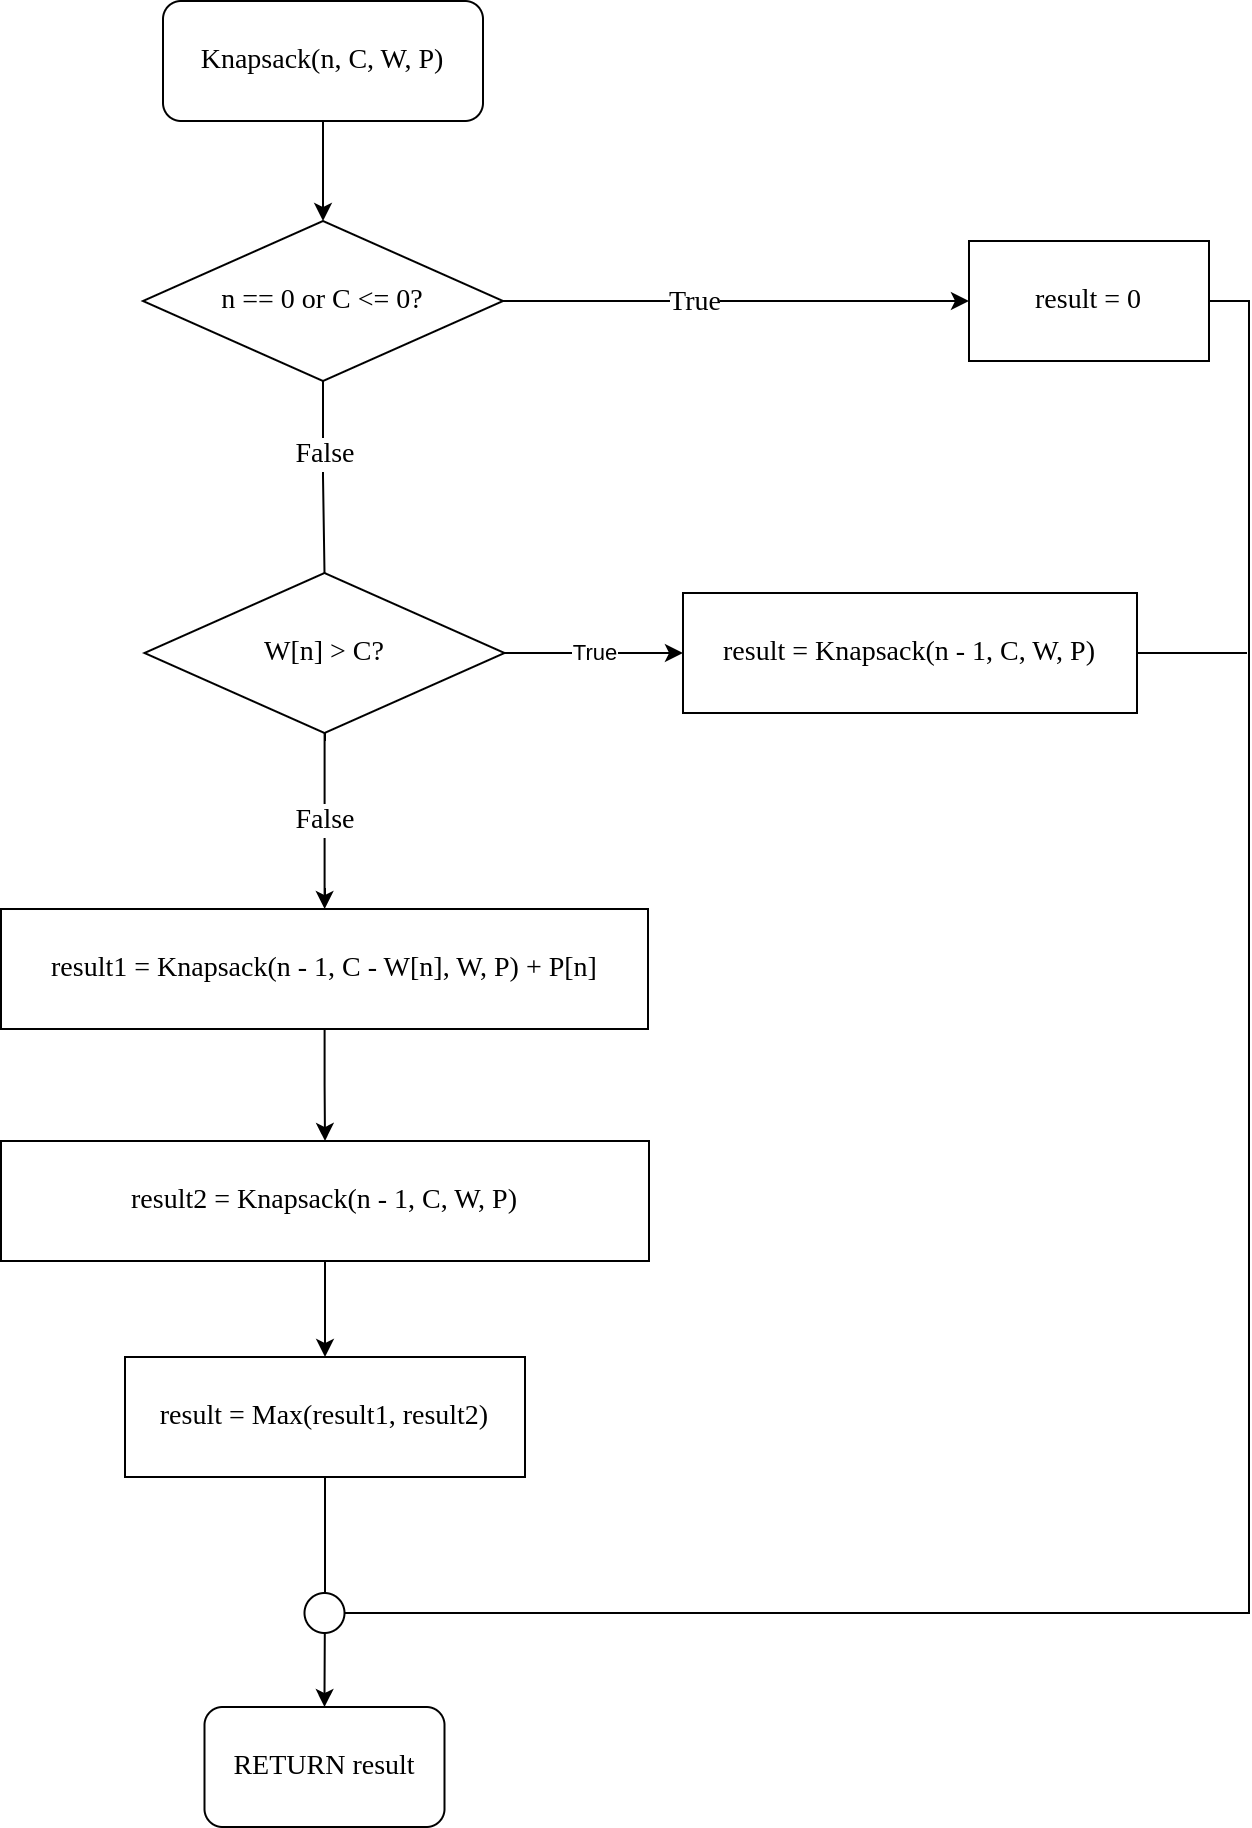

The diagram above was exported from draw.io. Its source (the exported page's mxGraphModel, read from the mxfile embedded in the PNG):
<mxGraphModel dx="1422" dy="1204" grid="0" gridSize="10" guides="1" tooltips="1" connect="1" arrows="1" fold="1" page="0" pageScale="1" pageWidth="827" pageHeight="1169" math="0" shadow="0">
  <root>
    <mxCell id="0" />
    <mxCell id="1" parent="0" />
    <mxCell id="VSrPSqZ0pAPZs0tndOgj-1" style="edgeStyle=orthogonalEdgeStyle;rounded=0;orthogonalLoop=1;jettySize=auto;html=1;entryX=0.5;entryY=0;entryDx=0;entryDy=0;fontColor=default;fontSize=14;fontFamily=Times New Roman;" parent="1" source="VSrPSqZ0pAPZs0tndOgj-2" target="VSrPSqZ0pAPZs0tndOgj-8" edge="1">
      <mxGeometry relative="1" as="geometry" />
    </mxCell>
    <mxCell id="VSrPSqZ0pAPZs0tndOgj-2" value="Knapsack(n, C, W, P)" style="rounded=1;whiteSpace=wrap;html=1;fontSize=14;fontFamily=Times New Roman;" parent="1" vertex="1">
      <mxGeometry x="359" y="-151" width="160" height="60" as="geometry" />
    </mxCell>
    <mxCell id="VSrPSqZ0pAPZs0tndOgj-3" value="RETURN result" style="rounded=1;whiteSpace=wrap;html=1;fontSize=14;fontFamily=Times New Roman;" parent="1" vertex="1">
      <mxGeometry x="379.75" y="702" width="120" height="60" as="geometry" />
    </mxCell>
    <mxCell id="VSrPSqZ0pAPZs0tndOgj-4" value="False" style="edgeStyle=orthogonalEdgeStyle;rounded=0;orthogonalLoop=1;jettySize=auto;html=1;fontSize=14;fontFamily=Times New Roman;startArrow=none;" parent="1" source="gUAUNLvuAkHty85G9jvz-2" target="VSrPSqZ0pAPZs0tndOgj-10" edge="1">
      <mxGeometry relative="1" as="geometry" />
    </mxCell>
    <mxCell id="VSrPSqZ0pAPZs0tndOgj-6" style="edgeStyle=orthogonalEdgeStyle;rounded=0;orthogonalLoop=1;jettySize=auto;html=1;entryX=0;entryY=0.5;entryDx=0;entryDy=0;fontSize=14;fontFamily=Times New Roman;" parent="1" source="VSrPSqZ0pAPZs0tndOgj-8" target="VSrPSqZ0pAPZs0tndOgj-12" edge="1">
      <mxGeometry relative="1" as="geometry" />
    </mxCell>
    <mxCell id="VSrPSqZ0pAPZs0tndOgj-7" value="True" style="edgeLabel;html=1;align=center;verticalAlign=middle;resizable=0;points=[];fontSize=14;fontColor=default;fontFamily=Times New Roman;" parent="VSrPSqZ0pAPZs0tndOgj-6" vertex="1" connectable="0">
      <mxGeometry x="-0.1818" relative="1" as="geometry">
        <mxPoint as="offset" />
      </mxGeometry>
    </mxCell>
    <mxCell id="VSrPSqZ0pAPZs0tndOgj-8" value="n == 0 or C &amp;lt;= 0?" style="rhombus;whiteSpace=wrap;html=1;fontSize=14;fontFamily=Times New Roman;" parent="1" vertex="1">
      <mxGeometry x="349" y="-41" width="180" height="80" as="geometry" />
    </mxCell>
    <mxCell id="VSrPSqZ0pAPZs0tndOgj-9" style="edgeStyle=orthogonalEdgeStyle;rounded=0;orthogonalLoop=1;jettySize=auto;html=1;fontSize=14;fontFamily=Times New Roman;" parent="1" source="VSrPSqZ0pAPZs0tndOgj-10" target="VSrPSqZ0pAPZs0tndOgj-16" edge="1">
      <mxGeometry relative="1" as="geometry" />
    </mxCell>
    <mxCell id="VSrPSqZ0pAPZs0tndOgj-10" value="result1 = Knapsack(n - 1, C - W[n], W, P) + P[n]" style="rounded=0;whiteSpace=wrap;html=1;fontSize=14;fontFamily=Times New Roman;" parent="1" vertex="1">
      <mxGeometry x="278" y="303" width="323.5" height="60" as="geometry" />
    </mxCell>
    <mxCell id="VSrPSqZ0pAPZs0tndOgj-11" style="edgeStyle=orthogonalEdgeStyle;rounded=0;orthogonalLoop=1;jettySize=auto;html=1;entryX=1;entryY=0.5;entryDx=0;entryDy=0;exitX=1;exitY=0.5;exitDx=0;exitDy=0;fontSize=14;fontFamily=Times New Roman;endArrow=none;endFill=0;" parent="1" source="VSrPSqZ0pAPZs0tndOgj-12" target="gUAUNLvuAkHty85G9jvz-1" edge="1">
      <mxGeometry relative="1" as="geometry">
        <mxPoint x="700" y="680" as="targetPoint" />
      </mxGeometry>
    </mxCell>
    <mxCell id="VSrPSqZ0pAPZs0tndOgj-12" value="result = 0" style="rounded=0;whiteSpace=wrap;html=1;fontSize=14;fontFamily=Times New Roman;" parent="1" vertex="1">
      <mxGeometry x="762" y="-31" width="120" height="60" as="geometry" />
    </mxCell>
    <mxCell id="VSrPSqZ0pAPZs0tndOgj-13" style="edgeStyle=orthogonalEdgeStyle;rounded=0;orthogonalLoop=1;jettySize=auto;html=1;entryX=0.5;entryY=0;entryDx=0;entryDy=0;fontSize=14;fontFamily=Times New Roman;" parent="1" source="VSrPSqZ0pAPZs0tndOgj-14" target="VSrPSqZ0pAPZs0tndOgj-3" edge="1">
      <mxGeometry relative="1" as="geometry" />
    </mxCell>
    <mxCell id="VSrPSqZ0pAPZs0tndOgj-14" value="result = Max(result1, result2)" style="rounded=0;whiteSpace=wrap;html=1;fontSize=14;fontFamily=Times New Roman;" parent="1" vertex="1">
      <mxGeometry x="340" y="527" width="200" height="60" as="geometry" />
    </mxCell>
    <mxCell id="VSrPSqZ0pAPZs0tndOgj-15" style="edgeStyle=orthogonalEdgeStyle;rounded=0;orthogonalLoop=1;jettySize=auto;html=1;fontSize=14;fontFamily=Times New Roman;" parent="1" source="VSrPSqZ0pAPZs0tndOgj-16" target="VSrPSqZ0pAPZs0tndOgj-14" edge="1">
      <mxGeometry relative="1" as="geometry" />
    </mxCell>
    <mxCell id="VSrPSqZ0pAPZs0tndOgj-16" value="&lt;span style=&quot;font-size: 14px; font-style: normal; font-variant-ligatures: normal; font-variant-caps: normal; font-weight: 400; letter-spacing: normal; orphans: 2; text-align: center; text-indent: 0px; text-transform: none; widows: 2; word-spacing: 0px; -webkit-text-stroke-width: 0px; text-decoration-thickness: initial; text-decoration-style: initial; text-decoration-color: initial; float: none; display: inline !important;&quot;&gt;result2 = Knapsack(n - 1, C, W, P)&lt;/span&gt;" style="rounded=0;whiteSpace=wrap;html=1;fillColor=default;fontColor=default;labelBackgroundColor=none;fontSize=14;fontFamily=Times New Roman;" parent="1" vertex="1">
      <mxGeometry x="278" y="419" width="324" height="60" as="geometry" />
    </mxCell>
    <mxCell id="gUAUNLvuAkHty85G9jvz-1" value="" style="ellipse;whiteSpace=wrap;html=1;aspect=fixed;" parent="1" vertex="1">
      <mxGeometry x="429.75" y="645" width="20" height="20" as="geometry" />
    </mxCell>
    <mxCell id="gUAUNLvuAkHty85G9jvz-7" value="True" style="edgeStyle=none;html=1;endArrow=classic;endFill=1;" parent="1" source="gUAUNLvuAkHty85G9jvz-2" target="gUAUNLvuAkHty85G9jvz-5" edge="1">
      <mxGeometry relative="1" as="geometry" />
    </mxCell>
    <mxCell id="gUAUNLvuAkHty85G9jvz-2" value="W[n] &amp;gt; C?" style="rhombus;whiteSpace=wrap;html=1;fontSize=14;fontFamily=Times New Roman;" parent="1" vertex="1">
      <mxGeometry x="349.75" y="135" width="180" height="80" as="geometry" />
    </mxCell>
    <mxCell id="gUAUNLvuAkHty85G9jvz-3" value="" style="edgeStyle=orthogonalEdgeStyle;rounded=0;orthogonalLoop=1;jettySize=auto;html=1;fontSize=14;fontFamily=Times New Roman;endArrow=none;" parent="1" source="VSrPSqZ0pAPZs0tndOgj-8" target="gUAUNLvuAkHty85G9jvz-2" edge="1">
      <mxGeometry relative="1" as="geometry">
        <mxPoint x="439" y="39" as="sourcePoint" />
        <mxPoint x="439.7142857142858" y="303.0000000000002" as="targetPoint" />
      </mxGeometry>
    </mxCell>
    <mxCell id="gUAUNLvuAkHty85G9jvz-4" value="False" style="edgeLabel;html=1;align=center;verticalAlign=middle;resizable=0;points=[];fontSize=14;fontColor=default;fontFamily=Times New Roman;" parent="gUAUNLvuAkHty85G9jvz-3" vertex="1" connectable="0">
      <mxGeometry x="-0.2636" relative="1" as="geometry">
        <mxPoint as="offset" />
      </mxGeometry>
    </mxCell>
    <mxCell id="gUAUNLvuAkHty85G9jvz-6" style="edgeStyle=none;html=1;endArrow=none;endFill=0;" parent="1" source="gUAUNLvuAkHty85G9jvz-5" edge="1">
      <mxGeometry relative="1" as="geometry">
        <mxPoint x="901" y="175" as="targetPoint" />
      </mxGeometry>
    </mxCell>
    <mxCell id="gUAUNLvuAkHty85G9jvz-5" value="result = Knapsack(n - 1, C, W, P)" style="rounded=0;whiteSpace=wrap;html=1;fontSize=14;fontFamily=Times New Roman;" parent="1" vertex="1">
      <mxGeometry x="619" y="145" width="227" height="60" as="geometry" />
    </mxCell>
  </root>
</mxGraphModel>